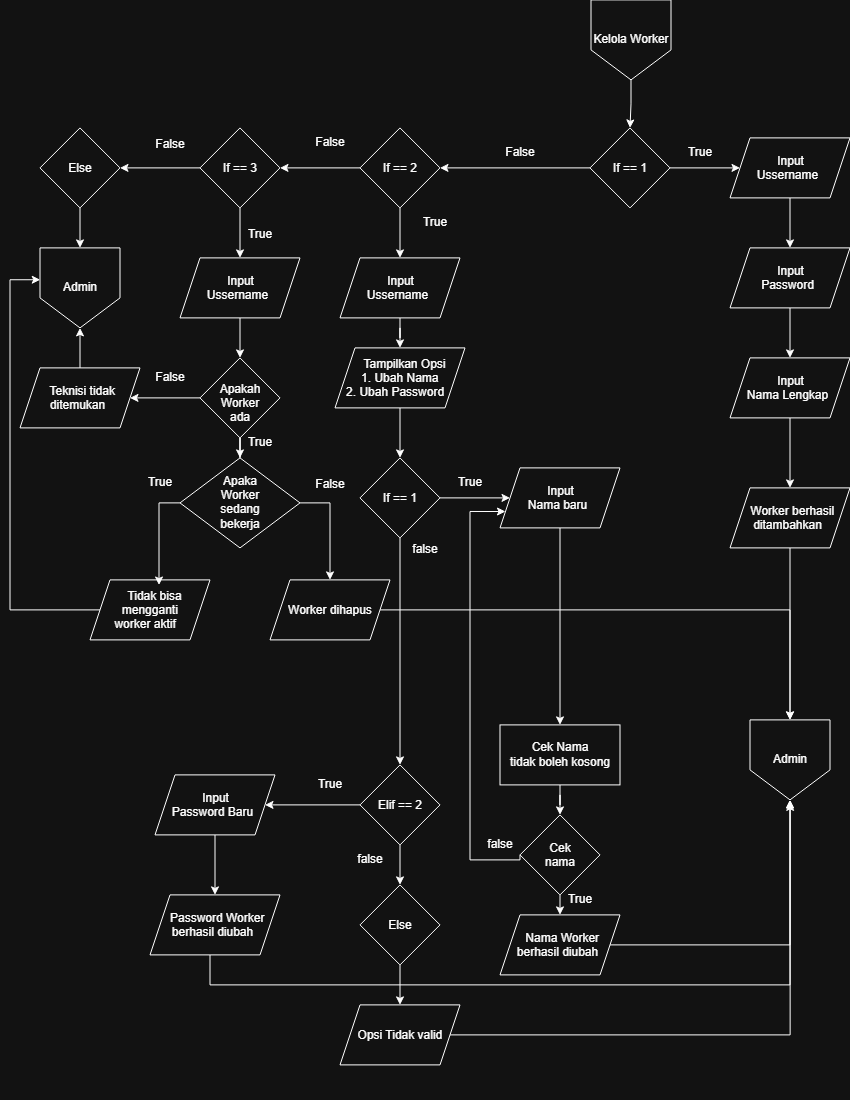

The diagram above was exported from draw.io. Its source (the exported page's mxGraphModel, read from the mxfile embedded in the PNG):
<mxGraphModel dx="1900" dy="873" grid="1" gridSize="10" guides="1" tooltips="1" connect="1" arrows="1" fold="1" page="1" pageScale="1" pageWidth="850" pageHeight="1100" math="0" shadow="0">
  <root>
    <mxCell id="0" />
    <mxCell id="1" parent="0" />
    <mxCell id="N20T_G1n0DWS_aB8Qwh6-69" edge="1" parent="1" source="N20T_G1n0DWS_aB8Qwh6-1" style="edgeStyle=orthogonalEdgeStyle;rounded=0;orthogonalLoop=1;jettySize=auto;html=1;exitX=0.5;exitY=1;exitDx=0;exitDy=0;" target="N20T_G1n0DWS_aB8Qwh6-5">
      <mxGeometry relative="1" as="geometry" />
    </mxCell>
    <mxCell id="N20T_G1n0DWS_aB8Qwh6-1" parent="1" style="shape=offPageConnector;whiteSpace=wrap;html=1;" value="Kelola Worker" vertex="1">
      <mxGeometry height="80" width="80" x="591" as="geometry" />
    </mxCell>
    <mxCell id="N20T_G1n0DWS_aB8Qwh6-3" edge="1" parent="1" source="N20T_G1n0DWS_aB8Qwh6-5" style="edgeStyle=orthogonalEdgeStyle;rounded=0;orthogonalLoop=1;jettySize=auto;html=1;" target="N20T_G1n0DWS_aB8Qwh6-7" value="">
      <mxGeometry relative="1" as="geometry" />
    </mxCell>
    <mxCell id="N20T_G1n0DWS_aB8Qwh6-4" edge="1" parent="1" source="N20T_G1n0DWS_aB8Qwh6-5" style="edgeStyle=orthogonalEdgeStyle;rounded=0;orthogonalLoop=1;jettySize=auto;html=1;" target="N20T_G1n0DWS_aB8Qwh6-20" value="">
      <mxGeometry relative="1" as="geometry" />
    </mxCell>
    <mxCell id="N20T_G1n0DWS_aB8Qwh6-5" parent="1" style="rhombus;whiteSpace=wrap;html=1;shapeInside=1;" value="If == 1" vertex="1">
      <mxGeometry height="80" width="80" x="590" y="128" as="geometry" />
    </mxCell>
    <mxCell id="wFO_Wt5lnDx4oGtuGhBq-23" edge="1" parent="1" source="N20T_G1n0DWS_aB8Qwh6-7" style="edgeStyle=orthogonalEdgeStyle;rounded=0;orthogonalLoop=1;jettySize=auto;html=1;exitX=0.5;exitY=1;exitDx=0;exitDy=0;entryX=0.5;entryY=0;entryDx=0;entryDy=0;" target="N20T_G1n0DWS_aB8Qwh6-11">
      <mxGeometry relative="1" as="geometry" />
    </mxCell>
    <mxCell id="N20T_G1n0DWS_aB8Qwh6-7" parent="1" style="shape=parallelogram;perimeter=parallelogramPerimeter;whiteSpace=wrap;html=1;shapeInside=1;fixedSize=1;" value="Input&amp;nbsp;&lt;br&gt;Ussername" vertex="1">
      <mxGeometry height="60" width="120" x="730" y="138" as="geometry" />
    </mxCell>
    <mxCell id="N20T_G1n0DWS_aB8Qwh6-10" edge="1" parent="1" source="N20T_G1n0DWS_aB8Qwh6-11" style="edgeStyle=orthogonalEdgeStyle;rounded=0;orthogonalLoop=1;jettySize=auto;html=1;" target="N20T_G1n0DWS_aB8Qwh6-13" value="">
      <mxGeometry relative="1" as="geometry" />
    </mxCell>
    <mxCell id="N20T_G1n0DWS_aB8Qwh6-11" parent="1" style="shape=parallelogram;perimeter=parallelogramPerimeter;whiteSpace=wrap;html=1;shapeInside=1;fixedSize=1;" value="Input&amp;nbsp;&lt;br&gt;Password" vertex="1">
      <mxGeometry height="60" width="120" x="730" y="248" as="geometry" />
    </mxCell>
    <mxCell id="N20T_G1n0DWS_aB8Qwh6-12" edge="1" parent="1" source="N20T_G1n0DWS_aB8Qwh6-13" style="edgeStyle=orthogonalEdgeStyle;rounded=0;orthogonalLoop=1;jettySize=auto;html=1;" target="N20T_G1n0DWS_aB8Qwh6-15" value="">
      <mxGeometry relative="1" as="geometry" />
    </mxCell>
    <mxCell id="N20T_G1n0DWS_aB8Qwh6-13" parent="1" style="shape=parallelogram;perimeter=parallelogramPerimeter;whiteSpace=wrap;html=1;shapeInside=1;fixedSize=1;" value="Input&amp;nbsp;&lt;br&gt;Nama Lengkap" vertex="1">
      <mxGeometry height="60" width="120" x="730" y="358" as="geometry" />
    </mxCell>
    <mxCell id="wFO_Wt5lnDx4oGtuGhBq-2" edge="1" parent="1" source="N20T_G1n0DWS_aB8Qwh6-15" style="edgeStyle=orthogonalEdgeStyle;rounded=0;orthogonalLoop=1;jettySize=auto;html=1;exitX=0.5;exitY=1;exitDx=0;exitDy=0;entryX=0.5;entryY=0;entryDx=0;entryDy=0;" target="_MfHMQOItBvlZBV6KRng-1">
      <mxGeometry relative="1" as="geometry" />
    </mxCell>
    <mxCell id="N20T_G1n0DWS_aB8Qwh6-15" parent="1" style="shape=parallelogram;perimeter=parallelogramPerimeter;whiteSpace=wrap;html=1;shapeInside=1;fixedSize=1;" value="Worker berhasil ditambahkan" vertex="1">
      <mxGeometry height="60" width="120" x="730" y="488" as="geometry" />
    </mxCell>
    <mxCell id="N20T_G1n0DWS_aB8Qwh6-17" parent="1" style="text;html=1;whiteSpace=wrap;strokeColor=none;fillColor=none;align=center;verticalAlign=middle;rounded=0;" value="True" vertex="1">
      <mxGeometry height="30" width="60" x="670" y="138" as="geometry" />
    </mxCell>
    <mxCell id="N20T_G1n0DWS_aB8Qwh6-18" edge="1" parent="1" source="N20T_G1n0DWS_aB8Qwh6-20" style="edgeStyle=orthogonalEdgeStyle;rounded=0;orthogonalLoop=1;jettySize=auto;html=1;" target="N20T_G1n0DWS_aB8Qwh6-23" value="">
      <mxGeometry relative="1" as="geometry" />
    </mxCell>
    <mxCell id="N20T_G1n0DWS_aB8Qwh6-19" edge="1" parent="1" source="N20T_G1n0DWS_aB8Qwh6-20" style="edgeStyle=orthogonalEdgeStyle;rounded=0;orthogonalLoop=1;jettySize=auto;html=1;" target="N20T_G1n0DWS_aB8Qwh6-58" value="">
      <mxGeometry relative="1" as="geometry" />
    </mxCell>
    <mxCell id="N20T_G1n0DWS_aB8Qwh6-20" parent="1" style="rhombus;whiteSpace=wrap;html=1;shapeInside=1;" value="If == 2" vertex="1">
      <mxGeometry height="80" width="80" x="360" y="128" as="geometry" />
    </mxCell>
    <mxCell id="N20T_G1n0DWS_aB8Qwh6-21" parent="1" style="text;html=1;whiteSpace=wrap;strokeColor=none;fillColor=none;align=center;verticalAlign=middle;rounded=0;" value="False" vertex="1">
      <mxGeometry height="30" width="60" x="490" y="138" as="geometry" />
    </mxCell>
    <mxCell id="N20T_G1n0DWS_aB8Qwh6-22" edge="1" parent="1" source="N20T_G1n0DWS_aB8Qwh6-23" style="edgeStyle=orthogonalEdgeStyle;rounded=0;orthogonalLoop=1;jettySize=auto;html=1;" target="N20T_G1n0DWS_aB8Qwh6-26" value="">
      <mxGeometry relative="1" as="geometry" />
    </mxCell>
    <mxCell id="N20T_G1n0DWS_aB8Qwh6-23" parent="1" style="shape=parallelogram;perimeter=parallelogramPerimeter;whiteSpace=wrap;html=1;shapeInside=1;fixedSize=1;" value="Input&amp;nbsp;&lt;br&gt;Ussername" vertex="1">
      <mxGeometry height="60" width="120" x="340" y="258" as="geometry" />
    </mxCell>
    <mxCell id="N20T_G1n0DWS_aB8Qwh6-24" parent="1" style="text;html=1;whiteSpace=wrap;strokeColor=none;fillColor=none;align=center;verticalAlign=middle;rounded=0;" value="True" vertex="1">
      <mxGeometry height="30" width="60" x="405" y="208" as="geometry" />
    </mxCell>
    <mxCell id="N20T_G1n0DWS_aB8Qwh6-25" edge="1" parent="1" source="N20T_G1n0DWS_aB8Qwh6-26" style="edgeStyle=orthogonalEdgeStyle;rounded=0;orthogonalLoop=1;jettySize=auto;html=1;" target="N20T_G1n0DWS_aB8Qwh6-29" value="">
      <mxGeometry relative="1" as="geometry" />
    </mxCell>
    <mxCell id="N20T_G1n0DWS_aB8Qwh6-26" parent="1" style="shape=parallelogram;perimeter=parallelogramPerimeter;whiteSpace=wrap;html=1;shapeInside=1;fixedSize=1;" value="Tampilkan Opsi&lt;br&gt;1. Ubah Nama&lt;br&gt;2. Ubah Password" vertex="1">
      <mxGeometry height="60" width="130" x="335" y="348" as="geometry" />
    </mxCell>
    <mxCell id="N20T_G1n0DWS_aB8Qwh6-27" edge="1" parent="1" source="N20T_G1n0DWS_aB8Qwh6-29" style="edgeStyle=orthogonalEdgeStyle;rounded=0;orthogonalLoop=1;jettySize=auto;html=1;" target="N20T_G1n0DWS_aB8Qwh6-31" value="">
      <mxGeometry relative="1" as="geometry" />
    </mxCell>
    <mxCell id="N20T_G1n0DWS_aB8Qwh6-28" edge="1" parent="1" source="N20T_G1n0DWS_aB8Qwh6-29" style="edgeStyle=orthogonalEdgeStyle;rounded=0;orthogonalLoop=1;jettySize=auto;html=1;" target="N20T_G1n0DWS_aB8Qwh6-34" value="">
      <mxGeometry relative="1" as="geometry" />
    </mxCell>
    <mxCell id="N20T_G1n0DWS_aB8Qwh6-29" parent="1" style="rhombus;whiteSpace=wrap;html=1;shapeInside=1;" value="If == 1" vertex="1">
      <mxGeometry height="80" width="80" x="360" y="458" as="geometry" />
    </mxCell>
    <mxCell id="N20T_G1n0DWS_aB8Qwh6-30" edge="1" parent="1" source="N20T_G1n0DWS_aB8Qwh6-31" style="edgeStyle=orthogonalEdgeStyle;rounded=0;orthogonalLoop=1;jettySize=auto;html=1;" target="N20T_G1n0DWS_aB8Qwh6-36" value="">
      <mxGeometry relative="1" as="geometry" />
    </mxCell>
    <mxCell id="N20T_G1n0DWS_aB8Qwh6-31" parent="1" style="shape=parallelogram;perimeter=parallelogramPerimeter;whiteSpace=wrap;html=1;shapeInside=1;fixedSize=1;" value="Input&amp;nbsp;&lt;br&gt;Nama baru" vertex="1">
      <mxGeometry height="60" width="120" x="500" y="468" as="geometry" />
    </mxCell>
    <mxCell id="N20T_G1n0DWS_aB8Qwh6-32" edge="1" parent="1" source="N20T_G1n0DWS_aB8Qwh6-34" style="edgeStyle=orthogonalEdgeStyle;rounded=0;orthogonalLoop=1;jettySize=auto;html=1;" target="N20T_G1n0DWS_aB8Qwh6-44" value="">
      <mxGeometry relative="1" as="geometry" />
    </mxCell>
    <mxCell id="N20T_G1n0DWS_aB8Qwh6-33" edge="1" parent="1" source="N20T_G1n0DWS_aB8Qwh6-34" style="edgeStyle=orthogonalEdgeStyle;rounded=0;orthogonalLoop=1;jettySize=auto;html=1;" target="N20T_G1n0DWS_aB8Qwh6-49" value="">
      <mxGeometry relative="1" as="geometry" />
    </mxCell>
    <mxCell id="N20T_G1n0DWS_aB8Qwh6-34" parent="1" style="rhombus;whiteSpace=wrap;html=1;shapeInside=1;" value="Elif == 2" vertex="1">
      <mxGeometry height="80" width="80" x="360" y="765" as="geometry" />
    </mxCell>
    <mxCell id="N20T_G1n0DWS_aB8Qwh6-35" edge="1" parent="1" source="N20T_G1n0DWS_aB8Qwh6-36" style="edgeStyle=orthogonalEdgeStyle;rounded=0;orthogonalLoop=1;jettySize=auto;html=1;" target="N20T_G1n0DWS_aB8Qwh6-39" value="">
      <mxGeometry relative="1" as="geometry" />
    </mxCell>
    <mxCell id="N20T_G1n0DWS_aB8Qwh6-36" parent="1" style="whiteSpace=wrap;html=1;" value="Cek Nama&lt;br&gt;tidak boleh kosong" vertex="1">
      <mxGeometry height="60" width="120" x="500" y="725" as="geometry" />
    </mxCell>
    <mxCell id="N20T_G1n0DWS_aB8Qwh6-37" edge="1" parent="1" source="N20T_G1n0DWS_aB8Qwh6-39" style="edgeStyle=orthogonalEdgeStyle;rounded=0;orthogonalLoop=1;jettySize=auto;html=1;exitX=0;exitY=0.5;exitDx=0;exitDy=0;entryX=0;entryY=0.75;entryDx=0;entryDy=0;" target="N20T_G1n0DWS_aB8Qwh6-31">
      <mxGeometry relative="1" as="geometry">
        <Array as="points">
          <mxPoint x="520" y="860" />
          <mxPoint x="470" y="860" />
          <mxPoint x="470" y="511.67" />
        </Array>
      </mxGeometry>
    </mxCell>
    <mxCell id="N20T_G1n0DWS_aB8Qwh6-38" edge="1" parent="1" source="N20T_G1n0DWS_aB8Qwh6-39" style="edgeStyle=orthogonalEdgeStyle;rounded=0;orthogonalLoop=1;jettySize=auto;html=1;exitX=0.5;exitY=1;exitDx=0;exitDy=0;entryX=0.5;entryY=0;entryDx=0;entryDy=0;" target="N20T_G1n0DWS_aB8Qwh6-41">
      <mxGeometry relative="1" as="geometry" />
    </mxCell>
    <mxCell id="N20T_G1n0DWS_aB8Qwh6-39" parent="1" style="rhombus;whiteSpace=wrap;html=1;shapeInside=1;" value="Cek nama" vertex="1">
      <mxGeometry height="80" width="80" x="520" y="815" as="geometry" />
    </mxCell>
    <mxCell id="IYb9t6XvRP8UYr7R4HN4-2" edge="1" parent="1" source="N20T_G1n0DWS_aB8Qwh6-41" style="edgeStyle=orthogonalEdgeStyle;rounded=0;orthogonalLoop=1;jettySize=auto;html=1;exitX=1;exitY=0.5;exitDx=0;exitDy=0;entryX=0.5;entryY=1;entryDx=0;entryDy=0;" target="_MfHMQOItBvlZBV6KRng-1">
      <mxGeometry relative="1" as="geometry">
        <Array as="points">
          <mxPoint x="790" y="945" />
        </Array>
        <mxPoint x="730" y="820" as="targetPoint" />
      </mxGeometry>
    </mxCell>
    <mxCell id="N20T_G1n0DWS_aB8Qwh6-41" parent="1" style="shape=parallelogram;perimeter=parallelogramPerimeter;whiteSpace=wrap;html=1;shapeInside=1;fixedSize=1;" value="Nama Worker berhasil diubah" vertex="1">
      <mxGeometry height="60" width="120" x="500" y="915" as="geometry" />
    </mxCell>
    <mxCell id="N20T_G1n0DWS_aB8Qwh6-42" parent="1" style="text;html=1;whiteSpace=wrap;strokeColor=none;fillColor=none;align=center;verticalAlign=middle;rounded=0;" value="false" vertex="1">
      <mxGeometry height="30" width="60" x="470" y="830" as="geometry" />
    </mxCell>
    <mxCell id="N20T_G1n0DWS_aB8Qwh6-43" edge="1" parent="1" source="N20T_G1n0DWS_aB8Qwh6-44" style="edgeStyle=orthogonalEdgeStyle;rounded=0;orthogonalLoop=1;jettySize=auto;html=1;" target="N20T_G1n0DWS_aB8Qwh6-46" value="">
      <mxGeometry relative="1" as="geometry" />
    </mxCell>
    <mxCell id="N20T_G1n0DWS_aB8Qwh6-44" parent="1" style="shape=parallelogram;perimeter=parallelogramPerimeter;whiteSpace=wrap;html=1;shapeInside=1;fixedSize=1;" value="Input&amp;nbsp;&lt;br&gt;Password Baru" vertex="1">
      <mxGeometry height="60" width="120" x="155" y="775" as="geometry" />
    </mxCell>
    <mxCell id="N20T_G1n0DWS_aB8Qwh6-45" edge="1" parent="1" source="N20T_G1n0DWS_aB8Qwh6-46" style="edgeStyle=orthogonalEdgeStyle;rounded=0;orthogonalLoop=1;jettySize=auto;html=1;exitX=0.5;exitY=1;exitDx=0;exitDy=0;entryX=0.5;entryY=1;entryDx=0;entryDy=0;" target="_MfHMQOItBvlZBV6KRng-1">
      <mxGeometry relative="1" as="geometry">
        <Array as="points">
          <mxPoint x="215.06" y="924.94" />
          <mxPoint x="210" y="924.94" />
          <mxPoint x="210" y="984.94" />
          <mxPoint x="790" y="984.94" />
        </Array>
        <mxPoint x="790" y="774.9999999999998" as="targetPoint" />
      </mxGeometry>
    </mxCell>
    <mxCell id="N20T_G1n0DWS_aB8Qwh6-46" parent="1" style="shape=parallelogram;perimeter=parallelogramPerimeter;whiteSpace=wrap;html=1;shapeInside=1;fixedSize=1;" value="Password Worker berhasil diubah" vertex="1">
      <mxGeometry height="60" width="130" x="150" y="895" as="geometry" />
    </mxCell>
    <mxCell id="N20T_G1n0DWS_aB8Qwh6-47" edge="1" parent="1" source="N20T_G1n0DWS_aB8Qwh6-46" style="edgeStyle=orthogonalEdgeStyle;rounded=0;orthogonalLoop=1;jettySize=auto;html=1;innerLoopWaypoints=1;exitX=0.5;exitY=1;exitDx=0;exitDy=0;" target="N20T_G1n0DWS_aB8Qwh6-46">
      <mxGeometry relative="1" as="geometry" />
    </mxCell>
    <mxCell id="N20T_G1n0DWS_aB8Qwh6-48" edge="1" parent="1" source="N20T_G1n0DWS_aB8Qwh6-49" style="edgeStyle=orthogonalEdgeStyle;rounded=0;orthogonalLoop=1;jettySize=auto;html=1;" target="N20T_G1n0DWS_aB8Qwh6-53" value="">
      <mxGeometry relative="1" as="geometry" />
    </mxCell>
    <mxCell id="N20T_G1n0DWS_aB8Qwh6-49" parent="1" style="rhombus;whiteSpace=wrap;html=1;shapeInside=1;" value="Else" vertex="1">
      <mxGeometry height="80" width="80" x="360" y="885" as="geometry" />
    </mxCell>
    <mxCell id="N20T_G1n0DWS_aB8Qwh6-50" parent="1" style="text;html=1;whiteSpace=wrap;strokeColor=none;fillColor=none;align=center;verticalAlign=middle;rounded=0;" value="false" vertex="1">
      <mxGeometry height="30" width="60" x="395" y="535" as="geometry" />
    </mxCell>
    <mxCell id="N20T_G1n0DWS_aB8Qwh6-51" parent="1" style="text;html=1;whiteSpace=wrap;strokeColor=none;fillColor=none;align=center;verticalAlign=middle;rounded=0;" value="false" vertex="1">
      <mxGeometry height="30" width="60" x="340" y="845" as="geometry" />
    </mxCell>
    <mxCell id="IYb9t6XvRP8UYr7R4HN4-1" edge="1" parent="1" source="N20T_G1n0DWS_aB8Qwh6-53" style="edgeStyle=orthogonalEdgeStyle;rounded=0;orthogonalLoop=1;jettySize=auto;html=1;exitX=1;exitY=0.5;exitDx=0;exitDy=0;entryX=0.502;entryY=1.031;entryDx=0;entryDy=0;entryPerimeter=0;" target="_MfHMQOItBvlZBV6KRng-1">
      <mxGeometry relative="1" as="geometry">
        <Array as="points">
          <mxPoint x="790.17" y="1035" />
        </Array>
        <mxPoint x="790" y="810" as="targetPoint" />
      </mxGeometry>
    </mxCell>
    <mxCell id="N20T_G1n0DWS_aB8Qwh6-53" parent="1" style="shape=parallelogram;perimeter=parallelogramPerimeter;whiteSpace=wrap;html=1;shapeInside=1;fixedSize=1;" value="Opsi Tidak valid" vertex="1">
      <mxGeometry height="60" width="120" x="340" y="1005" as="geometry" />
    </mxCell>
    <mxCell id="N20T_G1n0DWS_aB8Qwh6-54" parent="1" style="text;html=1;whiteSpace=wrap;strokeColor=none;fillColor=none;align=center;verticalAlign=middle;rounded=0;" value="True" vertex="1">
      <mxGeometry height="30" width="60" x="440" y="468" as="geometry" />
    </mxCell>
    <mxCell id="N20T_G1n0DWS_aB8Qwh6-55" parent="1" style="text;html=1;whiteSpace=wrap;strokeColor=none;fillColor=none;align=center;verticalAlign=middle;rounded=0;" value="True" vertex="1">
      <mxGeometry height="30" width="60" x="300" y="770" as="geometry" />
    </mxCell>
    <mxCell id="N20T_G1n0DWS_aB8Qwh6-56" parent="1" style="text;html=1;whiteSpace=wrap;strokeColor=none;fillColor=none;align=center;verticalAlign=middle;rounded=0;" value="True" vertex="1">
      <mxGeometry height="30" width="60" x="550" y="885" as="geometry" />
    </mxCell>
    <mxCell id="N20T_G1n0DWS_aB8Qwh6-57" edge="1" parent="1" source="N20T_G1n0DWS_aB8Qwh6-58" style="edgeStyle=orthogonalEdgeStyle;rounded=0;orthogonalLoop=1;jettySize=auto;html=1;" target="N20T_G1n0DWS_aB8Qwh6-61" value="">
      <mxGeometry relative="1" as="geometry" />
    </mxCell>
    <mxCell id="wFO_Wt5lnDx4oGtuGhBq-15" edge="1" parent="1" source="N20T_G1n0DWS_aB8Qwh6-58" style="edgeStyle=orthogonalEdgeStyle;rounded=0;orthogonalLoop=1;jettySize=auto;html=1;" target="wFO_Wt5lnDx4oGtuGhBq-14" value="">
      <mxGeometry relative="1" as="geometry" />
    </mxCell>
    <mxCell id="N20T_G1n0DWS_aB8Qwh6-58" parent="1" style="rhombus;whiteSpace=wrap;html=1;shapeInside=1;" value="If == 3" vertex="1">
      <mxGeometry height="80" width="80" x="200" y="128" as="geometry" />
    </mxCell>
    <mxCell id="N20T_G1n0DWS_aB8Qwh6-59" parent="1" style="text;html=1;whiteSpace=wrap;strokeColor=none;fillColor=none;align=center;verticalAlign=middle;rounded=0;" value="False" vertex="1">
      <mxGeometry height="30" width="60" x="300" y="128" as="geometry" />
    </mxCell>
    <mxCell id="N20T_G1n0DWS_aB8Qwh6-60" edge="1" parent="1" source="N20T_G1n0DWS_aB8Qwh6-61" style="edgeStyle=orthogonalEdgeStyle;rounded=0;orthogonalLoop=1;jettySize=auto;html=1;" target="N20T_G1n0DWS_aB8Qwh6-64" value="">
      <mxGeometry relative="1" as="geometry" />
    </mxCell>
    <mxCell id="N20T_G1n0DWS_aB8Qwh6-61" parent="1" style="shape=parallelogram;perimeter=parallelogramPerimeter;whiteSpace=wrap;html=1;shapeInside=1;fixedSize=1;" value="Input&amp;nbsp;&lt;br&gt;Ussername" vertex="1">
      <mxGeometry height="60" width="120" x="180" y="258" as="geometry" />
    </mxCell>
    <mxCell id="N20T_G1n0DWS_aB8Qwh6-62" edge="1" parent="1" source="N20T_G1n0DWS_aB8Qwh6-64" style="edgeStyle=orthogonalEdgeStyle;rounded=0;orthogonalLoop=1;jettySize=auto;html=1;" target="N20T_G1n0DWS_aB8Qwh6-66" value="">
      <mxGeometry relative="1" as="geometry" />
    </mxCell>
    <mxCell id="N20T_G1n0DWS_aB8Qwh6-63" edge="1" parent="1" source="N20T_G1n0DWS_aB8Qwh6-64" style="edgeStyle=orthogonalEdgeStyle;rounded=0;orthogonalLoop=1;jettySize=auto;html=1;" target="N20T_G1n0DWS_aB8Qwh6-67" value="">
      <mxGeometry relative="1" as="geometry" />
    </mxCell>
    <mxCell id="N20T_G1n0DWS_aB8Qwh6-64" parent="1" style="rhombus;whiteSpace=wrap;html=1;shapeInside=1;" value="Apakah Worker ada" vertex="1">
      <mxGeometry height="80" width="80" x="200" y="358" as="geometry" />
    </mxCell>
    <mxCell id="wFO_Wt5lnDx4oGtuGhBq-19" edge="1" parent="1" source="N20T_G1n0DWS_aB8Qwh6-66" style="edgeStyle=orthogonalEdgeStyle;rounded=0;orthogonalLoop=1;jettySize=auto;html=1;" target="wFO_Wt5lnDx4oGtuGhBq-17" value="">
      <mxGeometry relative="1" as="geometry" />
    </mxCell>
    <mxCell id="N20T_G1n0DWS_aB8Qwh6-66" parent="1" style="shape=parallelogram;perimeter=parallelogramPerimeter;whiteSpace=wrap;html=1;shapeInside=1;fixedSize=1;" value="Teknisi tidak ditemukan" vertex="1">
      <mxGeometry height="60" width="120" x="20" y="368" as="geometry" />
    </mxCell>
    <mxCell id="wFO_Wt5lnDx4oGtuGhBq-11" edge="1" parent="1" source="N20T_G1n0DWS_aB8Qwh6-67" style="edgeStyle=orthogonalEdgeStyle;rounded=0;orthogonalLoop=1;jettySize=auto;html=1;entryX=0.5;entryY=0;entryDx=0;entryDy=0;" target="wFO_Wt5lnDx4oGtuGhBq-10">
      <mxGeometry relative="1" as="geometry">
        <Array as="points">
          <mxPoint x="320" y="503" />
          <mxPoint x="320" y="503" />
        </Array>
      </mxGeometry>
    </mxCell>
    <mxCell id="N20T_G1n0DWS_aB8Qwh6-67" parent="1" style="rhombus;whiteSpace=wrap;html=1;shapeInside=1;" value="Apaka Worker sedang bekerja" vertex="1">
      <mxGeometry height="90" width="120" x="180" y="458" as="geometry" />
    </mxCell>
    <mxCell id="N20T_G1n0DWS_aB8Qwh6-68" parent="1" style="text;html=1;whiteSpace=wrap;strokeColor=none;fillColor=none;align=center;verticalAlign=middle;rounded=0;" value="False" vertex="1">
      <mxGeometry height="30" width="60" x="140" y="363" as="geometry" />
    </mxCell>
    <mxCell id="_MfHMQOItBvlZBV6KRng-1" parent="1" style="shape=offPageConnector;whiteSpace=wrap;html=1;" value="Admin" vertex="1">
      <mxGeometry height="80" width="80" x="750" y="720" as="geometry" />
    </mxCell>
    <mxCell id="wFO_Wt5lnDx4oGtuGhBq-6" parent="1" style="shape=parallelogram;perimeter=parallelogramPerimeter;whiteSpace=wrap;html=1;shapeInside=1;fixedSize=1;" value="Tidak bisa mengganti worker aktif" vertex="1">
      <mxGeometry height="60" width="120" x="90" y="580" as="geometry" />
    </mxCell>
    <mxCell id="wFO_Wt5lnDx4oGtuGhBq-8" edge="1" parent="1" source="N20T_G1n0DWS_aB8Qwh6-67" style="edgeStyle=orthogonalEdgeStyle;rounded=0;orthogonalLoop=1;jettySize=auto;html=1;exitX=0;exitY=0.5;exitDx=0;exitDy=0;entryX=0.575;entryY=0.085;entryDx=0;entryDy=0;entryPerimeter=0;" target="wFO_Wt5lnDx4oGtuGhBq-6">
      <mxGeometry relative="1" as="geometry" />
    </mxCell>
    <mxCell id="IYb9t6XvRP8UYr7R4HN4-3" edge="1" parent="1" source="wFO_Wt5lnDx4oGtuGhBq-10" style="edgeStyle=orthogonalEdgeStyle;rounded=0;orthogonalLoop=1;jettySize=auto;html=1;exitX=1;exitY=0.5;exitDx=0;exitDy=0;entryX=0.5;entryY=0;entryDx=0;entryDy=0;" target="_MfHMQOItBvlZBV6KRng-1">
      <mxGeometry relative="1" as="geometry" />
    </mxCell>
    <mxCell id="wFO_Wt5lnDx4oGtuGhBq-10" parent="1" style="shape=parallelogram;perimeter=parallelogramPerimeter;whiteSpace=wrap;html=1;shapeInside=1;fixedSize=1;" value="Worker dihapus" vertex="1">
      <mxGeometry height="60" width="120" x="270" y="580" as="geometry" />
    </mxCell>
    <mxCell id="wFO_Wt5lnDx4oGtuGhBq-18" edge="1" parent="1" source="wFO_Wt5lnDx4oGtuGhBq-14" style="edgeStyle=orthogonalEdgeStyle;rounded=0;orthogonalLoop=1;jettySize=auto;html=1;" target="wFO_Wt5lnDx4oGtuGhBq-17" value="">
      <mxGeometry relative="1" as="geometry" />
    </mxCell>
    <mxCell id="wFO_Wt5lnDx4oGtuGhBq-14" parent="1" style="rhombus;whiteSpace=wrap;html=1;shapeInside=1;" value="Else" vertex="1">
      <mxGeometry height="80" width="80" x="40" y="128" as="geometry" />
    </mxCell>
    <mxCell id="wFO_Wt5lnDx4oGtuGhBq-17" parent="1" style="shape=offPageConnector;whiteSpace=wrap;html=1;" value="Admin" vertex="1">
      <mxGeometry height="80" width="80" x="40" y="248" as="geometry" />
    </mxCell>
    <mxCell id="wFO_Wt5lnDx4oGtuGhBq-22" edge="1" parent="1" source="wFO_Wt5lnDx4oGtuGhBq-6" style="edgeStyle=orthogonalEdgeStyle;rounded=0;orthogonalLoop=1;jettySize=auto;html=1;exitX=0;exitY=0.5;exitDx=0;exitDy=0;entryX=0.003;entryY=0.398;entryDx=0;entryDy=0;entryPerimeter=0;" target="wFO_Wt5lnDx4oGtuGhBq-17">
      <mxGeometry relative="1" as="geometry">
        <Array as="points">
          <mxPoint x="10" y="609.94" />
          <mxPoint x="10" y="279.82" />
        </Array>
      </mxGeometry>
    </mxCell>
    <mxCell id="2rkBbzkoJPi6GDtj6fTs-1" parent="1" style="text;html=1;whiteSpace=wrap;strokeColor=none;fillColor=none;align=center;verticalAlign=middle;rounded=0;" value="False" vertex="1">
      <mxGeometry height="30" width="60" x="140" y="130" as="geometry" />
    </mxCell>
    <mxCell id="2rkBbzkoJPi6GDtj6fTs-2" parent="1" style="text;html=1;whiteSpace=wrap;strokeColor=none;fillColor=none;align=center;verticalAlign=middle;rounded=0;" value="True" vertex="1">
      <mxGeometry height="30" width="60" x="230" y="220" as="geometry" />
    </mxCell>
    <mxCell id="2rkBbzkoJPi6GDtj6fTs-3" parent="1" style="text;html=1;whiteSpace=wrap;strokeColor=none;fillColor=none;align=center;verticalAlign=middle;rounded=0;" value="True" vertex="1">
      <mxGeometry height="30" width="60" x="130" y="468" as="geometry" />
    </mxCell>
    <mxCell id="2rkBbzkoJPi6GDtj6fTs-4" parent="1" style="text;html=1;whiteSpace=wrap;strokeColor=none;fillColor=none;align=center;verticalAlign=middle;rounded=0;" value="False" vertex="1">
      <mxGeometry height="30" width="60" x="300" y="470" as="geometry" />
    </mxCell>
    <mxCell id="2rkBbzkoJPi6GDtj6fTs-5" parent="1" style="text;html=1;whiteSpace=wrap;strokeColor=none;fillColor=none;align=center;verticalAlign=middle;rounded=0;" value="True" vertex="1">
      <mxGeometry height="30" width="60" x="230" y="428" as="geometry" />
    </mxCell>
  </root>
</mxGraphModel>